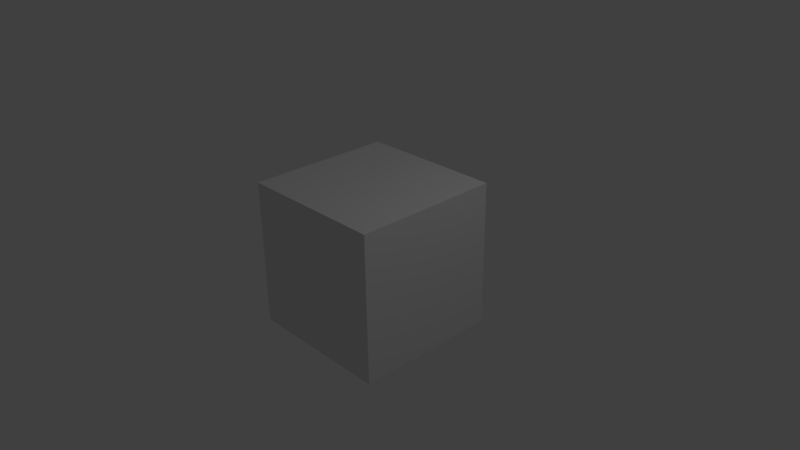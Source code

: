 # Source: DefaultBuilding.blend  (saved by Blender 2.77.0; exported with 4.5.12 LTS)
import bpy
from mathutils import Matrix  # noqa: F401  (used for matrix-valued properties, if any)

bpy.ops.wm.read_factory_settings(use_empty=True)
scene = bpy.context.scene
scene.name = 'Scene'

# ---- collections
col_collection_1 = bpy.data.collections.new('Collection 1'); scene.collection.children.link(col_collection_1)

# ---- materials (node trees are filled in below, after node groups)
mat_material = bpy.data.materials.new('Material')
mat_material.alpha_threshold = 0.0
mat_material.use_transparent_shadow = False
mat_material.roughness = 0.5
mat_material.line_color = (0.0, 0.0, 0.0, 1.0)

# ---- material node trees

# ---- world
world_world = bpy.data.worlds.new('World'); scene.world = world_world
world_world.color = (0.05088, 0.05088, 0.05088)
world_world.use_sun_shadow = False
world_world.sun_shadow_jitter_overblur = 0.0
world_world.cycles.sampling_method = 'MANUAL'

# ---- cameras
cam_camera = bpy.data.cameras.new('Camera')
cam_camera.clip_end = 100.0
cam_camera.lens = 35.0
cam_camera.sensor_width = 32.0
cam_camera.sensor_height = 18.0
cam_camera.ortho_scale = 7.314
cam_camera.dof.focus_distance = 0.0
cam_camera.dof.aperture_fstop = 128.0

# ---- lights
light_lamp = bpy.data.lights.new('Lamp', 'POINT')
light_lamp.transmission_factor = 0.0
light_lamp.cutoff_distance = 30.0
light_lamp.energy = 100.0
light_lamp.shadow_buffer_clip_start = 1.001
light_lamp.shadow_soft_size = 0.1
light_lamp.shadow_maximum_resolution = 0.006
light_lamp.use_absolute_resolution = True

# ---- meshes
me_cube = bpy.data.meshes.new('Cube')
me_cube.from_pydata([(1.0, 1.0, -1.0), (1.0, -1.0, -1.0), (-1.0, -1.0, -1.0), (-1.0, 1.0, -1.0), (1.0, 1.0, 1.0), (1.0, -1.0, 1.0), (-1.0, -1.0, 1.0), (-1.0, 1.0, 1.0)], [], [(0, 1, 2, 3), (4, 7, 6, 5), (0, 4, 5, 1), (1, 5, 6, 2), (2, 6, 7, 3), (4, 0, 3, 7)])
me_cube.materials.append(mat_material)
me_cube.use_remesh_preserve_volume = False
me_cube.use_remesh_preserve_attributes = False
me_cube.use_mirror_vertex_groups = False
me_cube.update()

# ---- objects
ob_cube = bpy.data.objects.new('Cube', me_cube)
ob_lamp = bpy.data.objects.new('Lamp', light_lamp)
ob_camera = bpy.data.objects.new('Camera', cam_camera)

# ---- transforms, parenting, visibility, modifiers, constraints
ob_cube.location = (0.0, 0.0, 0.0)
ob_cube.lock_rotations_4d = False
ob_cube.empty_display_type = 'ARROWS'
ob_cube.lineart.crease_threshold = 0.0
ob_lamp.location = (4.076, 1.005, 5.904)
ob_lamp.rotation_euler = (0.6503, 0.05522, 1.866)
ob_lamp.lock_rotations_4d = False
ob_lamp.empty_display_type = 'ARROWS'
ob_lamp.color = (0.0, 0.0, 0.0, 0.0)
ob_lamp.lineart.crease_threshold = 0.0
ob_camera.location = (7.481, -6.508, 5.344)
ob_camera.rotation_euler = (1.109, 0.01082, 0.8149)
ob_camera.lock_rotations_4d = False
ob_camera.empty_display_type = 'ARROWS'
ob_camera.color = (0.0, 0.0, 0.0, 0.0)
ob_camera.display_type = 'WIRE'
ob_camera.lineart.crease_threshold = 0.0

# ---- collection membership
col_collection_1.objects.link(ob_cube)
col_collection_1.objects.link(ob_lamp)
col_collection_1.objects.link(ob_camera)

# ---- scene / render settings (as saved in the file)
scene.camera = ob_camera
scene.frame_start = 1; scene.frame_end = 250; scene.frame_set(1)
scene.render.engine = 'BLENDER_EEVEE_NEXT'
scene.render.resolution_percentage = 50
scene.render.dither_intensity = 0.0
scene.cycles.use_denoising = False
scene.cycles.samples = 128
scene.cycles.sampling_pattern = 'TABULATED_SOBOL'
scene.cycles.light_sampling_threshold = 0.0
scene.cycles.use_adaptive_sampling = False
scene.cycles.use_light_tree = False
scene.cycles.blur_glossy = 0.0
scene.cycles.sample_clamp_indirect = 0.0
scene.view_settings.view_transform = 'Standard'
bpy.context.view_layer.update()
